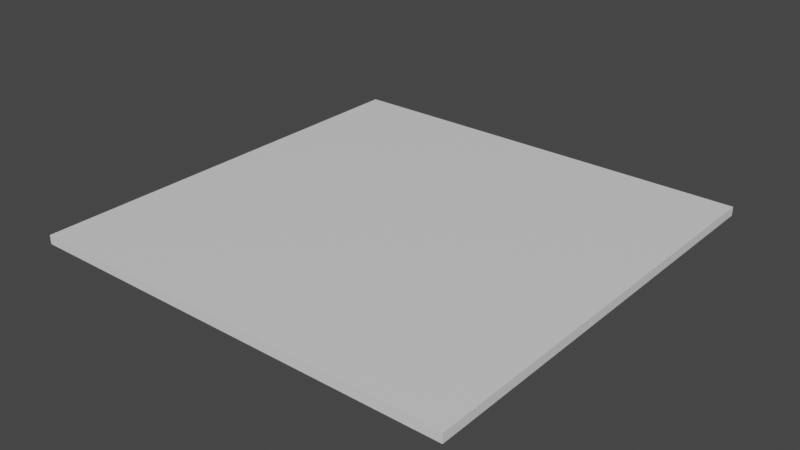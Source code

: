 # Source: perspective-switch.blend  (saved by Blender 2.80.75; exported with 4.5.12 LTS)
import bpy
from mathutils import Matrix  # noqa: F401  (used for matrix-valued properties, if any)

bpy.ops.wm.read_factory_settings(use_empty=True)
scene = bpy.context.scene
scene.name = 'Scene'

# ---- collections
col_collection = bpy.data.collections.new('Collection'); scene.collection.children.link(col_collection)

# ---- materials (node trees are filled in below, after node groups)
mat_material = bpy.data.materials.new('Material')
mat_material.alpha_threshold = 0.0
mat_material.use_transparent_shadow = False
mat_material.line_color = (0.0, 0.0, 0.0, 1.0)

# ---- material node trees
mat_material.use_nodes = True; mat_material.node_tree.nodes.clear()
_N = mat_material.node_tree.nodes; _L = mat_material.node_tree.links
n0 = _N.new('ShaderNodeOutputMaterial'); n0.name = 'Material Output'; n0.location = (300, 300)
n1 = _N.new('ShaderNodeBsdfPrincipled'); n1.name = 'Principled BSDF'; n1.location = (10, 300)
n1.distribution = 'GGX'
n1.subsurface_method = 'BURLEY'
n1.inputs[2].default_value = 0.4
n1.inputs[3].default_value = 1.45
n1.inputs[27].default_value = (0.0, 0.0, 0.0, 1.0)
n1.inputs[28].default_value = 1.0
_L.new(n1.outputs[0], n0.inputs[0])
n0.is_active_output = True

# ---- world
world_world = bpy.data.worlds.new('World'); scene.world = world_world
world_world.use_nodes = True; world_world.node_tree.nodes.clear()
_N = world_world.node_tree.nodes; _L = world_world.node_tree.links
n0 = _N.new('ShaderNodeOutputWorld'); n0.name = 'World Output'; n0.location = (300, 300)
n1 = _N.new('ShaderNodeBackground'); n1.name = 'Background'; n1.location = (10, 300)
n1.inputs[0].default_value = (0.05088, 0.05088, 0.05088, 1.0)
_L.new(n1.outputs[0], n0.inputs[0])
n0.is_active_output = True
world_world.color = (0.05088, 0.05088, 0.05088)
world_world.use_sun_shadow = False
world_world.sun_shadow_jitter_overblur = 0.0

# ---- meshes
me_cube = bpy.data.meshes.new('Cube')
me_cube.from_pydata([(2.45, 0.1, -2.45), (2.45, -1.22e-07, -2.45), (2.45, 0.1, 2.45), (2.45, 9.219e-08, 2.45), (-2.45, 0.1, -2.45), (-2.45, -1.22e-07, -2.45), (-2.45, 0.1, 2.45), (-2.45, 9.219e-08, 2.45)], [], [(0, 4, 6, 2), (3, 2, 6, 7), (7, 6, 4, 5), (5, 1, 3, 7), (1, 0, 2, 3), (5, 4, 0, 1)])
_uv = me_cube.uv_layers.new(name='UVMap')
_uv.uv.foreach_set('vector', [0.0, -3.088e-05, 1.0, -3.088e-05, 1.0, 1.0, 0.0, 1.0, -0.5156, 0.25, -0.2656, 0.25, -0.2656, 0.5, -0.5156, 0.5, -0.5156, 0.5, -0.2656, 0.5, -0.2656, 0.75, -0.5156, 0.75, -0.5156, 0.75, -0.2656, 0.75, -0.2656, 1.0, -0.5156, 1.0, -0.7656, 0.5, -0.5156, 0.5, -0.5156, 0.75, -0.7656, 0.75, -0.2656, 0.5, -0.01562, 0.5, -0.01562, 0.75, -0.2656, 0.75])
me_cube.materials.append(mat_material)
me_cube.use_remesh_preserve_volume = False
me_cube.use_remesh_preserve_attributes = False
me_cube.use_mirror_vertex_groups = False
me_cube.update()

# ---- objects
ob_cube = bpy.data.objects.new('Cube', me_cube)

# ---- transforms, parenting, visibility, modifiers, constraints
ob_cube.location = (0.0, 0.0, 0.0)
ob_cube.rotation_euler = (1.571, -0.0, 0.0)
ob_cube.lock_rotations_4d = False
ob_cube.empty_display_type = 'ARROWS'
ob_cube.lineart.crease_threshold = 0.0

# ---- collection membership
col_collection.objects.link(ob_cube)

# ---- scene / render settings (as saved in the file)
scene.frame_start = 1; scene.frame_end = 250; scene.frame_set(1)
scene.render.engine = 'BLENDER_EEVEE_NEXT'
scene.cycles.use_denoising = False
scene.cycles.samples = 128
scene.cycles.sampling_pattern = 'TABULATED_SOBOL'
scene.cycles.use_adaptive_sampling = False
scene.cycles.use_light_tree = False
scene.view_settings.view_transform = 'Filmic'
bpy.context.view_layer.update()

# ---- added for rendering (the .blend has no active camera and no usable light): camera, sun
cam_auto = bpy.data.cameras.new('AutoCamera')
cam_auto.lens = 50.0
cam_auto.sensor_width = 36.0
cam_auto.clip_end = 1000.0
ob_auto_camera = bpy.data.objects.new('AutoCamera', cam_auto)
scene.collection.objects.link(ob_auto_camera)
ob_auto_camera.location = (6.41215, -7.69458, 5.17972)
ob_auto_camera.rotation_euler = (1.09748, -7.21219e-08, 0.694738)
scene.camera = ob_auto_camera
light_auto_sun = bpy.data.lights.new('AutoSun', 'SUN')
light_auto_sun.energy = 3.0
light_auto_sun.angle = 0.0523599
ob_auto_sun = bpy.data.objects.new('AutoSun', light_auto_sun)
scene.collection.objects.link(ob_auto_sun)
ob_auto_sun.rotation_euler = (0.872665, 0.174533, 0.523599)
bpy.context.view_layer.update()
